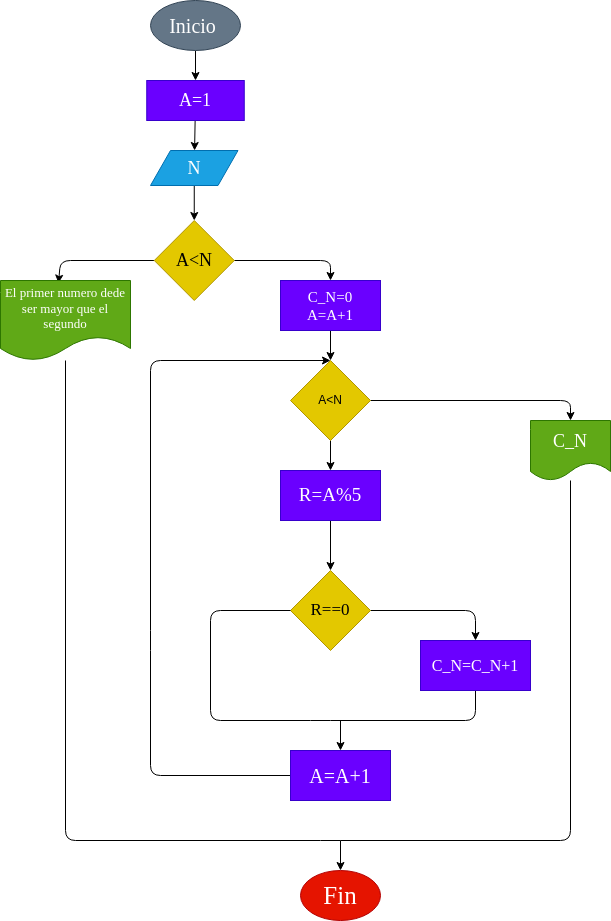

The diagram above was exported from draw.io. Its source (the exported page's mxGraphModel, read from the mxfile embedded in the PNG):
<mxGraphModel dx="650" dy="411" grid="1" gridSize="10" guides="1" tooltips="1" connect="1" arrows="1" fold="1" page="1" pageScale="1" pageWidth="827" pageHeight="1169" math="0" shadow="0">
  <root>
    <mxCell id="0" />
    <mxCell id="1" parent="0" />
    <mxCell id="8" value="" style="edgeStyle=none;html=1;" parent="1" source="3" target="7" edge="1">
      <mxGeometry relative="1" as="geometry" />
    </mxCell>
    <mxCell id="3" value="Inicio&amp;nbsp;" style="ellipse;whiteSpace=wrap;html=1;fillColor=#647687;fontColor=#ffffff;strokeColor=#314354;fontFamily=Comic Sans MS;fontSize=20;" parent="1" vertex="1">
      <mxGeometry x="280" y="40" width="90" height="50" as="geometry" />
    </mxCell>
    <mxCell id="11" value="" style="edgeStyle=none;html=1;" parent="1" source="4" target="10" edge="1">
      <mxGeometry relative="1" as="geometry" />
    </mxCell>
    <mxCell id="4" value="N" style="shape=parallelogram;perimeter=parallelogramPerimeter;whiteSpace=wrap;html=1;fixedSize=1;fillColor=#1ba1e2;strokeColor=#006EAF;fontColor=#ffffff;fontFamily=Comic Sans MS;fontSize=18;" parent="1" vertex="1">
      <mxGeometry x="280" y="190" width="87.5" height="35" as="geometry" />
    </mxCell>
    <mxCell id="9" style="edgeStyle=none;html=1;" parent="1" source="7" target="4" edge="1">
      <mxGeometry relative="1" as="geometry" />
    </mxCell>
    <mxCell id="7" value="A=1" style="whiteSpace=wrap;html=1;fillColor=#6a00ff;strokeColor=#3700CC;fontColor=#ffffff;fontFamily=Comic Sans MS;fontSize=18;" parent="1" vertex="1">
      <mxGeometry x="276.25" y="120" width="97.5" height="40" as="geometry" />
    </mxCell>
    <mxCell id="13" style="edgeStyle=none;html=1;startArrow=none;startFill=0;entryX=0.446;entryY=0.033;entryDx=0;entryDy=0;entryPerimeter=0;" parent="1" source="10" target="12" edge="1">
      <mxGeometry relative="1" as="geometry">
        <mxPoint x="190" y="330" as="targetPoint" />
        <Array as="points">
          <mxPoint x="190" y="300" />
        </Array>
      </mxGeometry>
    </mxCell>
    <mxCell id="15" style="edgeStyle=none;html=1;startArrow=none;startFill=0;" parent="1" source="10" target="14" edge="1">
      <mxGeometry relative="1" as="geometry">
        <Array as="points">
          <mxPoint x="460" y="300" />
        </Array>
      </mxGeometry>
    </mxCell>
    <mxCell id="10" value="A&amp;lt;N" style="rhombus;whiteSpace=wrap;html=1;fillColor=#e3c800;strokeColor=#B09500;fontColor=#000000;fontFamily=Comic Sans MS;fontSize=18;" parent="1" vertex="1">
      <mxGeometry x="283.75" y="260" width="80" height="80" as="geometry" />
    </mxCell>
    <mxCell id="12" value="&lt;span style=&quot;font-size: 13px;&quot;&gt;El primer numero dede ser mayor que el segundo&lt;/span&gt;" style="shape=document;whiteSpace=wrap;html=1;boundedLbl=1;fillColor=#60a917;fontColor=#ffffff;strokeColor=#2D7600;fontFamily=Comic Sans MS;fontSize=13;" parent="1" vertex="1">
      <mxGeometry x="130" y="320" width="130" height="80" as="geometry" />
    </mxCell>
    <mxCell id="17" value="" style="edgeStyle=none;html=1;startArrow=none;startFill=0;" parent="1" source="14" target="16" edge="1">
      <mxGeometry relative="1" as="geometry" />
    </mxCell>
    <mxCell id="14" value="C_N=0&lt;br style=&quot;font-size: 15px;&quot;&gt;A=A+1" style="whiteSpace=wrap;html=1;fillColor=#6a00ff;fontColor=#ffffff;strokeColor=#3700CC;fontFamily=Comic Sans MS;fontSize=15;" parent="1" vertex="1">
      <mxGeometry x="410" y="320" width="100" height="50" as="geometry" />
    </mxCell>
    <mxCell id="20" value="" style="edgeStyle=none;html=1;startArrow=none;startFill=0;" parent="1" source="16" target="19" edge="1">
      <mxGeometry relative="1" as="geometry" />
    </mxCell>
    <mxCell id="30" style="edgeStyle=none;html=1;startArrow=none;startFill=0;endArrow=classic;endFill=1;" parent="1" source="16" target="29" edge="1">
      <mxGeometry relative="1" as="geometry">
        <Array as="points">
          <mxPoint x="700" y="440" />
        </Array>
      </mxGeometry>
    </mxCell>
    <mxCell id="16" value="A&amp;lt;N" style="rhombus;whiteSpace=wrap;html=1;fillColor=#e3c800;strokeColor=#B09500;fontColor=#000000;" parent="1" vertex="1">
      <mxGeometry x="420" y="400" width="80" height="80" as="geometry" />
    </mxCell>
    <mxCell id="22" value="" style="edgeStyle=none;html=1;startArrow=none;startFill=0;" parent="1" source="19" target="21" edge="1">
      <mxGeometry relative="1" as="geometry" />
    </mxCell>
    <mxCell id="19" value="R=A%5" style="whiteSpace=wrap;html=1;fillColor=#6a00ff;strokeColor=#3700CC;fontColor=#ffffff;fontFamily=Comic Sans MS;fontSize=19;" parent="1" vertex="1">
      <mxGeometry x="410" y="510" width="100" height="50" as="geometry" />
    </mxCell>
    <mxCell id="24" style="edgeStyle=none;html=1;startArrow=none;startFill=0;" parent="1" source="21" target="23" edge="1">
      <mxGeometry relative="1" as="geometry">
        <Array as="points">
          <mxPoint x="605" y="650" />
        </Array>
      </mxGeometry>
    </mxCell>
    <mxCell id="21" value="R==0" style="rhombus;whiteSpace=wrap;html=1;fillColor=#e3c800;strokeColor=#B09500;fontColor=#000000;fontFamily=Comic Sans MS;fontSize=17;" parent="1" vertex="1">
      <mxGeometry x="420" y="610" width="80" height="80" as="geometry" />
    </mxCell>
    <mxCell id="26" style="edgeStyle=none;html=1;entryX=0;entryY=0.5;entryDx=0;entryDy=0;startArrow=none;startFill=0;endArrow=none;endFill=0;" parent="1" source="23" target="21" edge="1">
      <mxGeometry relative="1" as="geometry">
        <Array as="points">
          <mxPoint x="605" y="760" />
          <mxPoint x="450" y="760" />
          <mxPoint x="340" y="760" />
          <mxPoint x="340" y="650" />
        </Array>
      </mxGeometry>
    </mxCell>
    <mxCell id="23" value="C_N=C_N+1" style="whiteSpace=wrap;html=1;fillColor=#6a00ff;fontColor=#ffffff;strokeColor=#3700CC;fontFamily=Comic Sans MS;fontSize=16;" parent="1" vertex="1">
      <mxGeometry x="550" y="680" width="110" height="50" as="geometry" />
    </mxCell>
    <mxCell id="27" style="edgeStyle=none;html=1;startArrow=classic;startFill=1;endArrow=none;endFill=0;" parent="1" source="25" edge="1">
      <mxGeometry relative="1" as="geometry">
        <mxPoint x="470" y="760" as="targetPoint" />
      </mxGeometry>
    </mxCell>
    <mxCell id="28" style="edgeStyle=none;html=1;entryX=0.5;entryY=0;entryDx=0;entryDy=0;startArrow=none;startFill=0;endArrow=classic;endFill=1;" parent="1" source="25" target="16" edge="1">
      <mxGeometry relative="1" as="geometry">
        <Array as="points">
          <mxPoint x="280" y="815" />
          <mxPoint x="280" y="680" />
          <mxPoint x="280" y="400" />
        </Array>
      </mxGeometry>
    </mxCell>
    <mxCell id="25" value="A=A+1" style="whiteSpace=wrap;html=1;fillColor=#6a00ff;fontColor=#ffffff;strokeColor=#3700CC;fontFamily=Comic Sans MS;fontSize=20;" parent="1" vertex="1">
      <mxGeometry x="420" y="790" width="100" height="50" as="geometry" />
    </mxCell>
    <mxCell id="31" style="edgeStyle=none;html=1;startArrow=none;startFill=0;endArrow=none;endFill=0;" parent="1" source="29" target="12" edge="1">
      <mxGeometry relative="1" as="geometry">
        <Array as="points">
          <mxPoint x="700" y="880" />
          <mxPoint x="460" y="880" />
          <mxPoint x="195" y="880" />
        </Array>
      </mxGeometry>
    </mxCell>
    <mxCell id="29" value="C_N" style="shape=document;whiteSpace=wrap;html=1;boundedLbl=1;fillColor=#60a917;fontColor=#ffffff;strokeColor=#2D7600;fontFamily=Comic Sans MS;fontSize=18;" parent="1" vertex="1">
      <mxGeometry x="660" y="460" width="80" height="60" as="geometry" />
    </mxCell>
    <mxCell id="33" style="edgeStyle=none;html=1;startArrow=classic;startFill=1;endArrow=none;endFill=0;" parent="1" source="32" edge="1">
      <mxGeometry relative="1" as="geometry">
        <mxPoint x="470" y="879.9999999999998" as="targetPoint" />
      </mxGeometry>
    </mxCell>
    <mxCell id="32" value="Fin" style="ellipse;whiteSpace=wrap;html=1;fillColor=#e51400;fontColor=#ffffff;strokeColor=#B20000;fontFamily=Comic Sans MS;fontSize=25;" parent="1" vertex="1">
      <mxGeometry x="430" y="910" width="80" height="50" as="geometry" />
    </mxCell>
  </root>
</mxGraphModel>